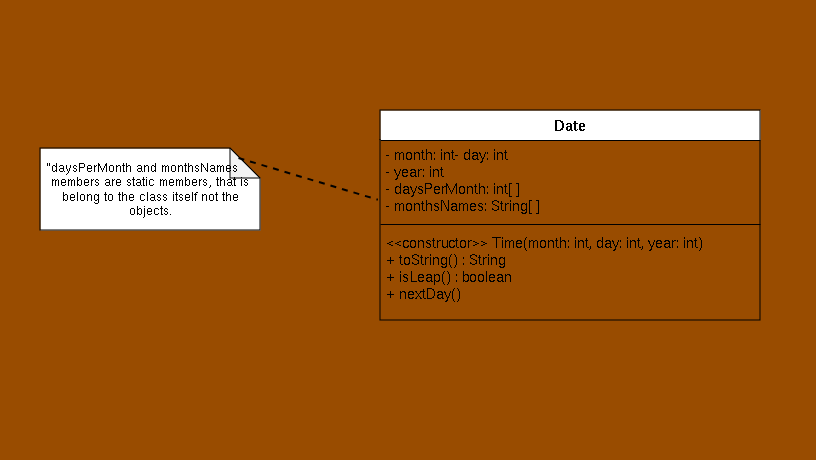

The diagram above was exported from draw.io. Its source (the exported page's mxGraphModel, read from the mxfile embedded in the PNG):
<mxGraphModel dx="721" dy="470" grid="1" gridSize="10" guides="1" tooltips="1" connect="1" arrows="1" fold="1" page="1" pageScale="1" pageWidth="827" pageHeight="1169" background="#994C00" math="0" shadow="0">
  <root>
    <mxCell id="WIyWlLk6GJQsqaUBKTNV-0" />
    <mxCell id="WIyWlLk6GJQsqaUBKTNV-1" parent="WIyWlLk6GJQsqaUBKTNV-0" />
    <mxCell id="zkfFHV4jXpPFQw0GAbJ--0" value="Date" style="swimlane;fontStyle=1;align=center;verticalAlign=top;childLayout=stackLayout;horizontal=1;startSize=30;horizontalStack=0;resizeParent=1;resizeLast=0;collapsible=1;marginBottom=0;rounded=0;shadow=0;strokeWidth=1;fontSize=15;gradientColor=none;swimlaneFillColor=#994C00;" parent="WIyWlLk6GJQsqaUBKTNV-1" vertex="1">
      <mxGeometry x="380" y="120" width="380" height="210" as="geometry">
        <mxRectangle x="230" y="140" width="160" height="26" as="alternateBounds" />
      </mxGeometry>
    </mxCell>
    <mxCell id="zkfFHV4jXpPFQw0GAbJ--1" value="- month: int- day: int&#10;- year: int&#10;- daysPerMonth: int[ ]&#10;- monthsNames: String[ ]&#10;" style="text;align=left;verticalAlign=top;spacingLeft=4;spacingRight=4;overflow=hidden;rotatable=0;points=[[0,0.5],[1,0.5]];portConstraint=eastwest;fontSize=14;" parent="zkfFHV4jXpPFQw0GAbJ--0" vertex="1">
      <mxGeometry y="30" width="380" height="80" as="geometry" />
    </mxCell>
    <mxCell id="zkfFHV4jXpPFQw0GAbJ--4" value="" style="line;html=1;strokeWidth=1;align=left;verticalAlign=middle;spacingTop=-1;spacingLeft=3;spacingRight=3;rotatable=0;labelPosition=right;points=[];portConstraint=eastwest;" parent="zkfFHV4jXpPFQw0GAbJ--0" vertex="1">
      <mxGeometry y="110" width="380" height="8" as="geometry" />
    </mxCell>
    <mxCell id="zkfFHV4jXpPFQw0GAbJ--5" value="&lt;&lt;constructor&gt;&gt; Time(month: int, day: int, year: int)&#10;+ toString() : String&#10;+ isLeap() : boolean&#10;+ nextDay()&#10;&#10;" style="text;align=left;verticalAlign=top;spacingLeft=4;spacingRight=4;overflow=hidden;rotatable=0;points=[[0,0.5],[1,0.5]];portConstraint=eastwest;fontSize=14;" parent="zkfFHV4jXpPFQw0GAbJ--0" vertex="1">
      <mxGeometry y="118" width="380" height="92" as="geometry" />
    </mxCell>
    <mxCell id="7vIyD0a-nJEAnubDCwqe-0" value="&amp;nbsp;" style="text;html=1;align=center;verticalAlign=middle;resizable=0;points=[];autosize=1;strokeColor=none;fillColor=none;" parent="WIyWlLk6GJQsqaUBKTNV-1" vertex="1">
      <mxGeometry x="386" y="10" width="30" height="30" as="geometry" />
    </mxCell>
    <mxCell id="7vIyD0a-nJEAnubDCwqe-3" value="&amp;nbsp;" style="text;html=1;align=center;verticalAlign=middle;resizable=0;points=[];autosize=1;strokeColor=none;fillColor=none;" parent="WIyWlLk6GJQsqaUBKTNV-1" vertex="1">
      <mxGeometry x="400" y="440" width="30" height="30" as="geometry" />
    </mxCell>
    <mxCell id="S8MH1Mv8d5e-XZaEACOy-1" value="&quot;daysPerMonth and monthsNames&amp;nbsp;&amp;nbsp;&amp;nbsp;&amp;nbsp; members are static members, that is belong to the class itself not the objects." style="shape=note;whiteSpace=wrap;html=1;backgroundOutline=1;darkOpacity=0.05;" vertex="1" parent="WIyWlLk6GJQsqaUBKTNV-1">
      <mxGeometry x="40" y="158" width="220" height="82" as="geometry" />
    </mxCell>
    <mxCell id="S8MH1Mv8d5e-XZaEACOy-2" value="" style="endArrow=none;dashed=1;html=1;rounded=0;entryX=-0.007;entryY=0.74;entryDx=0;entryDy=0;entryPerimeter=0;exitX=0.9;exitY=0.116;exitDx=0;exitDy=0;exitPerimeter=0;strokeWidth=2;" edge="1" parent="WIyWlLk6GJQsqaUBKTNV-1" source="S8MH1Mv8d5e-XZaEACOy-1" target="zkfFHV4jXpPFQw0GAbJ--1">
      <mxGeometry width="50" height="50" relative="1" as="geometry">
        <mxPoint x="130" y="392" as="sourcePoint" />
        <mxPoint x="180" y="342" as="targetPoint" />
      </mxGeometry>
    </mxCell>
    <mxCell id="S8MH1Mv8d5e-XZaEACOy-3" value="&amp;nbsp;" style="text;html=1;align=center;verticalAlign=middle;resizable=0;points=[];autosize=1;strokeColor=none;fillColor=none;" vertex="1" parent="WIyWlLk6GJQsqaUBKTNV-1">
      <mxGeometry x="786" y="168" width="30" height="30" as="geometry" />
    </mxCell>
    <mxCell id="S8MH1Mv8d5e-XZaEACOy-5" value="&amp;nbsp;" style="text;html=1;align=center;verticalAlign=middle;resizable=0;points=[];autosize=1;strokeColor=none;fillColor=none;" vertex="1" parent="WIyWlLk6GJQsqaUBKTNV-1">
      <mxGeometry y="168" width="30" height="30" as="geometry" />
    </mxCell>
  </root>
</mxGraphModel>